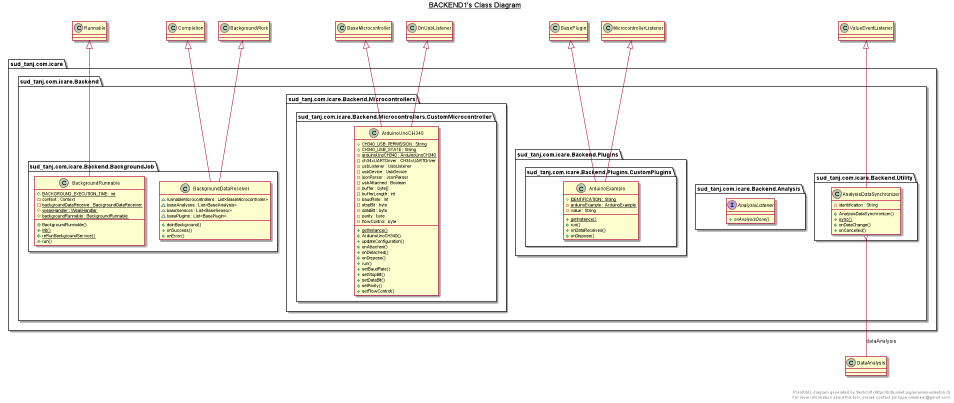

The diagram above was rendered by PlantUML. Its source (embedded in the PNG):
@startuml

title __BACKEND1's Class Diagram__\n

  package sud_tanj.com.icare {
    package sud_tanj.com.icare.Backend {
      package sud_tanj.com.icare.Backend.Utility {
        class AnalysisDataSynchronizer {
            - identification : String
            + AnalysisDataSynchronizer()
            {static} + sync()
            + onDataChange()
            + onCancelled()
        }
      }
    }
  }
  

  package sud_tanj.com.icare {
    package sud_tanj.com.icare.Backend {
      package sud_tanj.com.icare.Backend.Analysis {
        interface AnalysisListener {
            {abstract} + onAnalysisDone()
        }
      }
    }
  }
  

  package sud_tanj.com.icare {
    package sud_tanj.com.icare.Backend {
      package sud_tanj.com.icare.Backend.Plugins {
        package sud_tanj.com.icare.Backend.Plugins.CustomPlugins {
          class ArduinoExample {
              {static} + IDENTIFICATION : String
              {static} - arduinoExample : ArduinoExample
              - value : String
              {static} + getInstance()
              + run()
              + onDataReceived()
              + onDispose()
          }
        }
      }
    }
  }
  

  package sud_tanj.com.icare {
    package sud_tanj.com.icare.Backend {
      package sud_tanj.com.icare.Backend.Microcontrollers {
        package sud_tanj.com.icare.Backend.Microcontrollers.CustomMicrocontroller {
          class ArduinoUnoCH340 {
              {static} + CH340_USB_PERMISSION : String
              {static} + CH340_USB_STATE : String
              {static} - arduinoUnoCH340 : ArduinoUnoCH340
              - ch34xUARTDriver : CH34xUARTDriver
              - usbListener : UsbListener
              - usbDevice : UsbDevice
              - jsonParser : JsonParser
              - usbAttached : Boolean
              - buffer : byte[]
              - bufferLength : int
              - baudRate : int
              - stopBit : byte
              - dataBit : byte
              - parity : byte
              - flowControl : byte
              {static} + getInstance()
              + ArduinoUnoCH340()
              + updateConfiguration()
              + onAttached()
              + onDetached()
              + onDispose()
              + run()
              + setBaudRate()
              + setStopBit()
              + setDataBit()
              + setParity()
              + setFlowControl()
          }
        }
      }
    }
  }
  

  package sud_tanj.com.icare {
    package sud_tanj.com.icare.Backend {
      package sud_tanj.com.icare.Backend.BackgroundJob {
        class BackgroundDataReceiver {
            ~ runnableMicrocontrollers : List<BaseMicrocontroller>
            ~ baseAnalyses : List<BaseAnalysis>
            ~ baseSensors : List<BaseSensor>
            ~ basePlugins : List<BasePlugin>
            + doInBackground()
            + onSuccess()
            + onError()
        }
      }
    }
  }
  

  package sud_tanj.com.icare {
    package sud_tanj.com.icare.Backend {
      package sud_tanj.com.icare.Backend.BackgroundJob {
        class BackgroundRunnable {
            {static} + BACKGROUND_EXECUTION_TIME : int
            - context : Context
            {static} - backgroundDataReceive : BackgroundDataReceiver
            {static} # weakHandler : WeakHandler
            {static} # backgroundRunnable : BackgroundRunnable
            + BackgroundRunnable()
            {static} + init()
            {static} + reRunBackgroundService()
            + run()
        }
      }
    }
  }
  

  AnalysisDataSynchronizer -up-|> ValueEventListener
  AnalysisDataSynchronizer o-- DataAnalysis : dataAnalysis
  ArduinoExample -up-|> MicrocontrollerListener
  ArduinoExample -up-|> BasePlugin
  ArduinoUnoCH340 -up-|> OnUsbListener
  ArduinoUnoCH340 -up-|> BaseMicrocontroller
  BackgroundDataReceiver -up-|> BackgroundWork
  BackgroundDataReceiver -up-|> Completion
  BackgroundRunnable -up-|> Runnable


right footer


PlantUML diagram generated by SketchIt! (https://bitbucket.org/pmesmeur/sketch.it)
For more information about this tool, please contact philippe.mesmeur@gmail.com
endfooter

@enduml